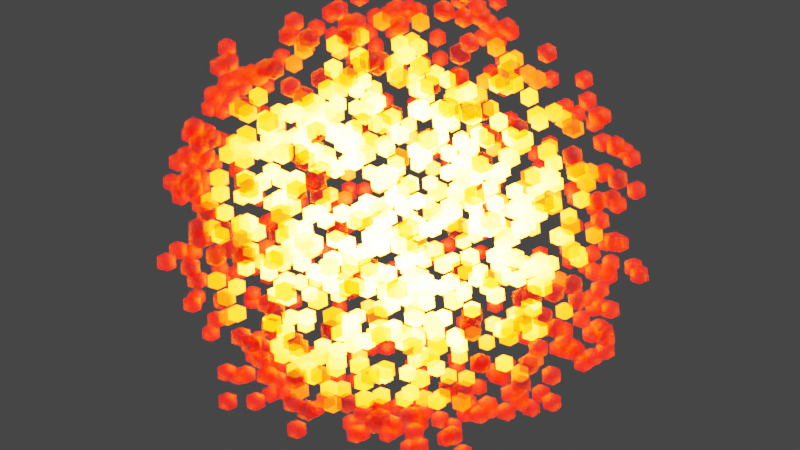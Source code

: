 # Source: GeometryNodesPractice_October10th2023.blend  (saved by Blender 3.6.13; exported with 4.5.12 LTS)
import bpy
from mathutils import Matrix  # noqa: F401  (used for matrix-valued properties, if any)

bpy.ops.wm.read_factory_settings(use_empty=True)
scene = bpy.context.scene
scene.name = 'Scene'

# ---- collections
col_collection = bpy.data.collections.new('Collection'); scene.collection.children.link(col_collection)

# ---- materials (node trees are filled in below, after node groups)
mat_material = bpy.data.materials.new('Material')

# ---- node groups
ng_geometry_nodes = bpy.data.node_groups.new('Geometry Nodes', 'GeometryNodeTree')
_s = ng_geometry_nodes.interface.new_socket(name='Geometry', in_out='OUTPUT', socket_type='NodeSocketGeometry')
_s = ng_geometry_nodes.interface.new_socket(name='Geometry', in_out='INPUT', socket_type='NodeSocketGeometry')
ng_geometry_nodes.is_modifier = True
_N = ng_geometry_nodes.nodes; _L = ng_geometry_nodes.links
n0 = _N.new('GeometryNodeMeshUVSphere'); n0.name = 'UV Sphere'; n0.location = (-617, 13)
n0.inputs[2].default_value = 2.5
n1 = _N.new('GeometryNodeMeshToVolume'); n1.name = 'Mesh to Volume'; n1.location = (-397, 49)
n2 = _N.new('FunctionNodeCompare'); n2.name = 'Compare'; n2.location = (149, -105)
n2.inputs[6].default_value = (0.0, 0.0, 0.0, 0.0)
n2.inputs[7].default_value = (0.0, 0.0, 0.0, 0.0)
n3 = _N.new('GeometryNodeInstanceOnPoints'); n3.name = 'Instance on Points'; n3.location = (558, -48)
n4 = _N.new('GeometryNodeMeshIcoSphere'); n4.name = 'Ico Sphere'; n4.location = (317, -173)
n4.inputs[0].default_value = 0.1
n5 = _N.new('NodeGroupInput'); n5.name = 'Group Input'; n5.location = (-816, 11)
n6 = _N.new('GeometryNodeInputPosition'); n6.name = 'Position'; n6.location = (-274, -270)
n7 = _N.new('GeometryNodeViewer'); n7.name = 'Viewer'; n7.location = (895, 132)
n8 = _N.new('GeometryNodeSeparateGeometry'); n8.name = 'Separate Geometry'; n8.location = (338, 79)
n9 = _N.new('GeometryNodeDistributePointsInVolume'); n9.name = 'Distribute Points in Volume'; n9.location = (-132, 80)
n9.inputs[1].default_value = 19.1
n10 = _N.new('GeometryNodeSetMaterial'); n10.name = 'Set Material'; n10.location = (1201, -20)
n10.inputs[2].default_value = mat_material
n11 = _N.new('ShaderNodeVectorMath'); n11.name = 'Vector Math'; n11.location = (-42, -187)
n11.operation = 'LENGTH'
n12 = _N.new('ShaderNodeMapRange'); n12.name = 'Map Range'; n12.location = (203, -336)
n12.inputs[2].default_value = 2.0
n12.inputs[3].default_value = 1.0
n12.inputs[4].default_value = 0.0
n13 = _N.new('GeometryNodeStoreNamedAttribute'); n13.name = 'Store Named Attribute'; n13.location = (761, -27)
n13.domain = 'INSTANCE'
n13.inputs[2].default_value = 'emission'
n14 = _N.new('ShaderNodeMath'); n14.name = 'Math.001'; n14.location = (-38, -361)
n14.operation = 'MULTIPLY'
n14.inputs[1].default_value = 2.0
n15 = _N.new('GeometryNodeInputSceneTime'); n15.name = 'Scene Time'; n15.location = (-508, -535)
n16 = _N.new('ShaderNodeMath'); n16.name = 'Math'; n16.location = (-315, -464)
n16.operation = 'SINE'
n17 = _N.new('GeometryNodeSetShadeSmooth'); n17.name = 'Set Shade Smooth'; n17.location = (981, -21)
n18 = _N.new('NodeGroupOutput'); n18.name = 'Group Output'; n18.location = (1713, 3)
_L.new(n6.outputs[0], n11.inputs[0])
_L.new(n11.outputs[1], n2.inputs[0])
_L.new(n0.outputs[0], n1.inputs[0])
_L.new(n1.outputs[0], n9.inputs[0])
_L.new(n2.outputs[0], n8.inputs[1])
_L.new(n4.outputs[0], n3.inputs[2])
_L.new(n8.outputs[0], n3.inputs[0])
_L.new(n9.outputs[0], n8.inputs[0])
_L.new(n3.outputs[0], n13.inputs[0])
_L.new(n17.outputs[0], n10.inputs[0])
_L.new(n11.outputs[1], n12.inputs[0])
_L.new(n12.outputs[0], n13.inputs[3])
_L.new(n16.outputs[0], n14.inputs[0])
_L.new(n14.outputs[0], n2.inputs[1])
_L.new(n15.outputs[0], n16.inputs[0])
_L.new(n13.outputs[0], n17.inputs[0])
_L.new(n10.outputs[0], n18.inputs[0])
n18.is_active_output = True

# ---- material node trees
mat_material.use_nodes = True; mat_material.node_tree.nodes.clear()
_N = mat_material.node_tree.nodes; _L = mat_material.node_tree.links
n0 = _N.new('ShaderNodeBsdfPrincipled'); n0.name = 'Principled BSDF'; n0.location = (24, 300)
n0.distribution = 'GGX'
n0.subsurface_method = 'RANDOM_WALK_SKIN'
n0.inputs[0].default_value = (0.8, 0.01616, 0.0, 1.0)
n0.inputs[3].default_value = 1.45
n0.inputs[4].default_value = 0.4331
n0.inputs[27].default_value = (1.0, 0.1413, 0.0, 1.0)
n1 = _N.new('ShaderNodeOutputMaterial'); n1.name = 'Material Output'; n1.location = (314, 300)
n2 = _N.new('ShaderNodeAttribute'); n2.name = 'Attribute'; n2.location = (-412, -190)
n2.attribute_type = 'INSTANCER'
n2.attribute_name = 'emission'
n3 = _N.new('ShaderNodeMath'); n3.name = 'Math'; n3.location = (-196, -176)
n3.operation = 'MULTIPLY'
n3.inputs[1].default_value = 350.0
n4 = _N.new('ShaderNodeVolumePrincipled'); n4.name = 'Principled Volume'; n4.location = (24, 280)
_L.new(n0.outputs[0], n1.inputs[0])
_L.new(n3.outputs[0], n0.inputs[28])
_L.new(n2.outputs[2], n3.inputs[0])
n1.is_active_output = True

# ---- world
world_world = bpy.data.worlds.new('World'); scene.world = world_world
world_world.use_nodes = True; world_world.node_tree.nodes.clear()
_N = world_world.node_tree.nodes; _L = world_world.node_tree.links
n0 = _N.new('ShaderNodeOutputWorld'); n0.name = 'World Output'; n0.location = (300, 300)
n1 = _N.new('ShaderNodeBackground'); n1.name = 'Background'; n1.location = (10, 300)
n1.inputs[0].default_value = (0.05088, 0.05088, 0.05088, 1.0)
_L.new(n1.outputs[0], n0.inputs[0])
n0.is_active_output = True
world_world.color = (0.05088, 0.05088, 0.05088)
world_world.use_sun_shadow = False
world_world.sun_shadow_jitter_overblur = 0.0

# ---- cameras
cam_camera = bpy.data.cameras.new('Camera')
cam_camera.clip_end = 100.0
cam_camera.ortho_scale = 7.314

# ---- lights
light_light = bpy.data.lights.new('Light', 'POINT')
light_light.transmission_factor = 0.0
light_light.energy = 1000.0
light_light.shadow_soft_size = 0.1
light_light.shadow_maximum_resolution = 0.006
light_light.use_absolute_resolution = True

# ---- meshes
me_plane = bpy.data.meshes.new('Plane')
me_plane.from_pydata([(-1.0, -1.0, 0.0), (1.0, -1.0, 0.0), (-1.0, 1.0, 0.0), (1.0, 1.0, 0.0)], [], [(0, 1, 3, 2)])
_uv = me_plane.uv_layers.new(name='UVMap')
_uv.uv.foreach_set('vector', [0.0, 0.0, 1.0, 0.0, 1.0, 1.0, 0.0, 1.0])
me_plane.materials.append(mat_material)
me_plane.update()

# ---- objects
ob_light = bpy.data.objects.new('Light', light_light)
ob_camera_lifeisvaluable_lisv = bpy.data.objects.new('Camera_LifeIsValuable_LisV', cam_camera)
ob_plane = bpy.data.objects.new('Plane', me_plane)

# ---- transforms, parenting, visibility, modifiers, constraints
ob_light.location = (4.076, 1.005, 5.904)
ob_light.rotation_euler = (0.6503, 0.05522, 1.866)
ob_light.lock_rotations_4d = False
ob_light.empty_display_type = 'ARROWS'
ob_light.color = (0.0, 0.0, 0.0, 0.0)
ob_light.lineart.crease_threshold = 0.0
ob_camera_lifeisvaluable_lisv.location = (7.359, -6.926, 4.958)
ob_camera_lifeisvaluable_lisv.rotation_euler = (1.109, 0.0, 0.8149)
ob_camera_lifeisvaluable_lisv.lock_rotations_4d = False
ob_camera_lifeisvaluable_lisv.empty_display_type = 'ARROWS'
ob_camera_lifeisvaluable_lisv.color = (0.0, 0.0, 0.0, 0.0)
ob_camera_lifeisvaluable_lisv.display_type = 'WIRE'
ob_camera_lifeisvaluable_lisv.lineart.crease_threshold = 0.0
ob_plane.location = (0.0, 0.0, 0.0)
_m = ob_plane.modifiers.new('GeometryNodes', 'NODES')
_m.node_group = ng_geometry_nodes

# ---- collection membership
col_collection.objects.link(ob_light)
col_collection.objects.link(ob_camera_lifeisvaluable_lisv)
col_collection.objects.link(ob_plane)

# ---- scene / render settings (as saved in the file)
scene.camera = ob_camera_lifeisvaluable_lisv
scene.frame_start = 1; scene.frame_end = 250; scene.frame_set(1)
scene.render.engine = 'CYCLES'
scene.render.image_settings.file_format = 'FFMPEG'
scene.render.image_settings.color_mode = 'RGB'
scene.cycles.samples = 64
scene.cycles.sampling_pattern = 'TABULATED_SOBOL'
scene.view_settings.view_transform = 'Filmic'
bpy.context.view_layer.update()
